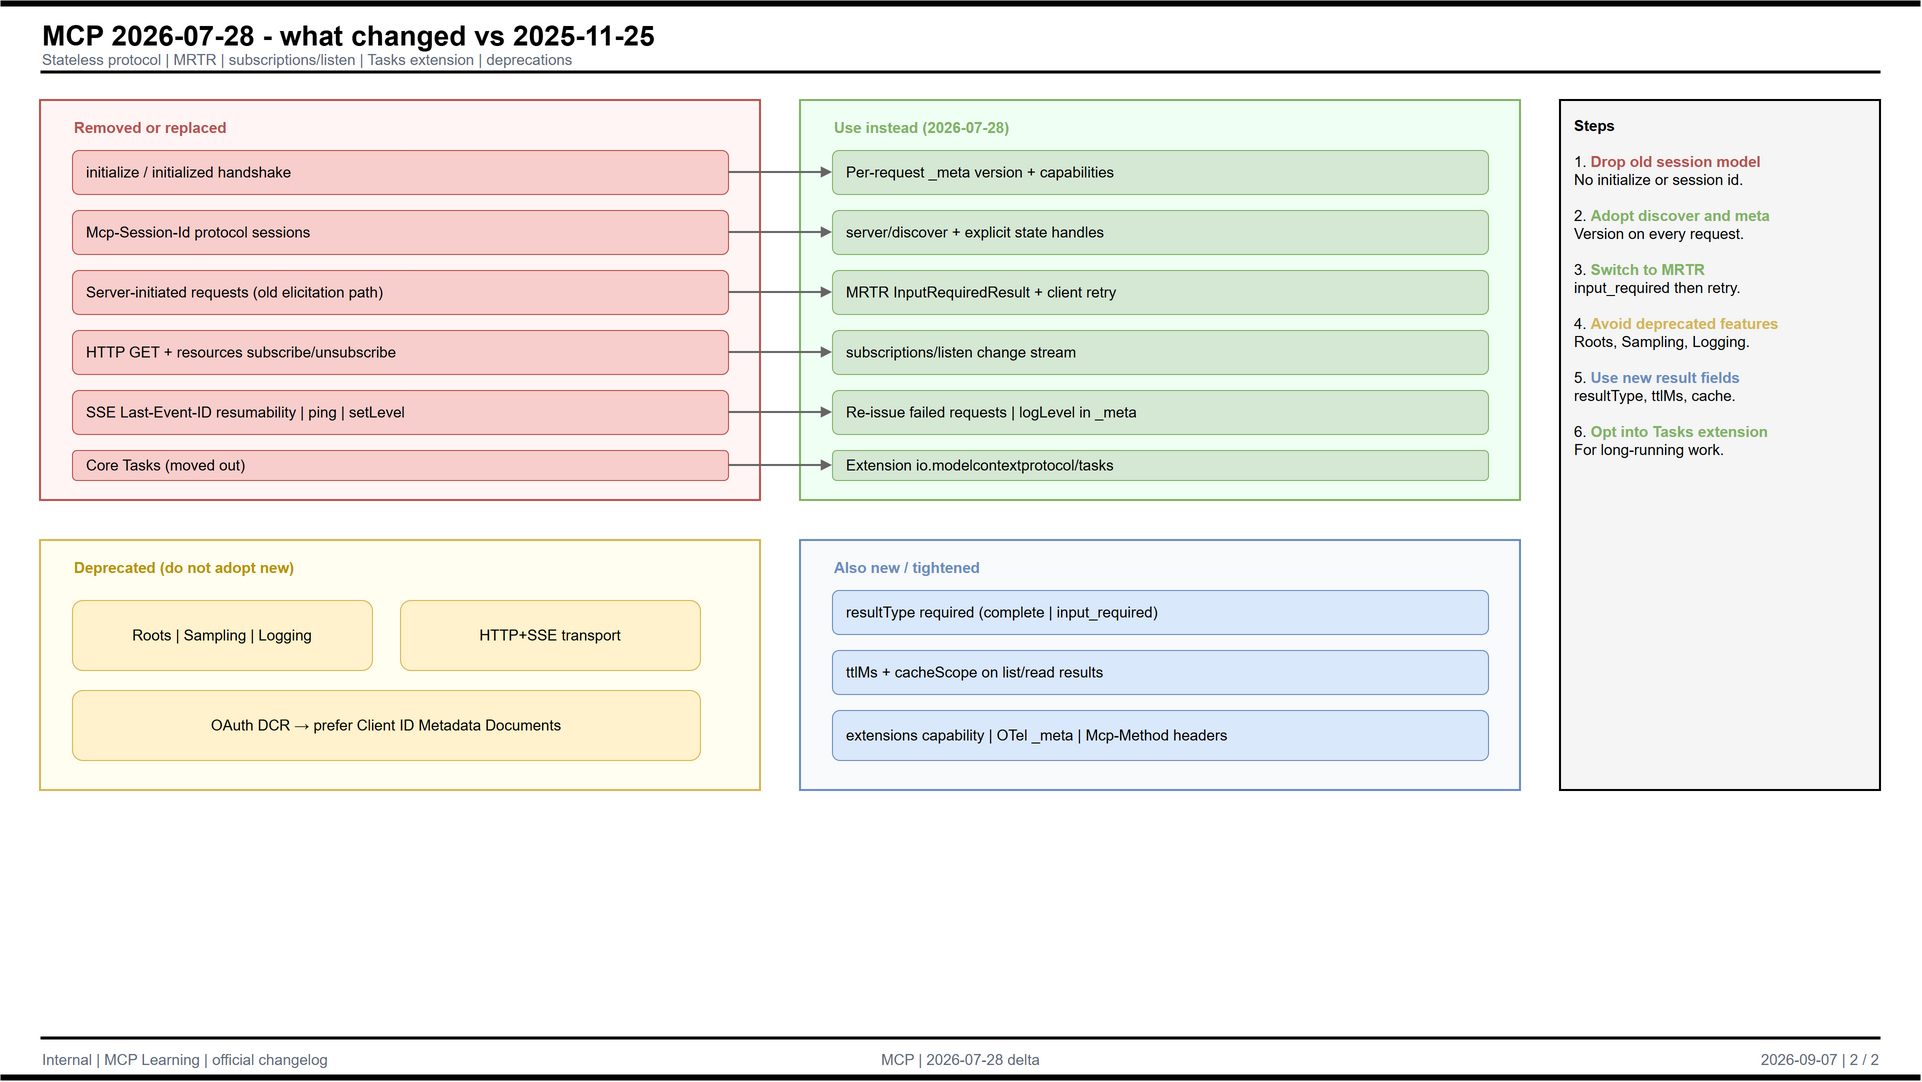

The diagram above was exported from draw.io. Its source (the exported page's mxGraphModel, read from the mxfile embedded in the PNG):
<mxGraphModel dx="1920" dy="1080" grid="1" gridSize="10" guides="1" tooltips="1" connect="1" arrows="1" fold="1" page="1" pageScale="1" pageWidth="1920" pageHeight="1080" math="0" shadow="0">
  <root>
    <mxCell id="0" />
    <mxCell id="1" parent="0" />
    <mxCell id="barTop" value="" style="rounded=0;fillColor=#000000;strokeColor=none;" vertex="1" parent="1">
      <mxGeometry x="0" y="0" width="1920" height="6" as="geometry" />
    </mxCell>
    <mxCell id="title" value="MCP 2026-07-28 - what changed vs 2025-11-25" style="text;html=1;strokeColor=none;fillColor=none;align=left;fontFamily=Helvetica;fontSize=28;fontStyle=1;fontColor=#000000;" vertex="1" parent="1">
      <mxGeometry x="40" y="12" width="1500" height="32" as="geometry" />
    </mxCell>
    <mxCell id="sub" value="Stateless protocol  |  MRTR  |  subscriptions/listen  |  Tasks extension  |  deprecations" style="text;html=1;strokeColor=none;fillColor=none;align=left;fontFamily=Helvetica;fontSize=15;fontColor=#5F6B7A;" vertex="1" parent="1">
      <mxGeometry x="40" y="44" width="1500" height="22" as="geometry" />
    </mxCell>
    <mxCell id="barHead" value="" style="rounded=0;fillColor=#000000;strokeColor=none;" vertex="1" parent="1">
      <mxGeometry x="40" y="70" width="1840" height="3" as="geometry" />
    </mxCell>
    <mxCell id="oldFrame" value="" style="rounded=0;whiteSpace=wrap;html=1;fillColor=#FFF5F5;strokeColor=#b85450;strokeWidth=2;" vertex="1" parent="1">
      <mxGeometry x="40" y="100" width="720" height="400" as="geometry" />
    </mxCell>
    <mxCell id="oldTitle" value="Removed or replaced" style="text;html=1;strokeColor=none;fillColor=none;align=left;fontFamily=Helvetica;fontSize=15;fontStyle=1;fontColor=#b85450;" vertex="1" parent="1">
      <mxGeometry x="72" y="112" width="300" height="24" as="geometry" />
    </mxCell>
    <mxCell id="old1" value="initialize / initialized handshake" style="rounded=1;whiteSpace=wrap;html=1;fillColor=#f8cecc;strokeColor=#b85450;fontFamily=Helvetica;fontSize=15;align=left;spacingLeft=12;" vertex="1" parent="1">
      <mxGeometry x="72" y="150" width="656" height="44" as="geometry" />
    </mxCell>
    <mxCell id="old2" value="Mcp-Session-Id protocol sessions" style="rounded=1;whiteSpace=wrap;html=1;fillColor=#f8cecc;strokeColor=#b85450;fontFamily=Helvetica;fontSize=15;align=left;spacingLeft=12;" vertex="1" parent="1">
      <mxGeometry x="72" y="210" width="656" height="44" as="geometry" />
    </mxCell>
    <mxCell id="old3" value="Server-initiated requests (old elicitation path)" style="rounded=1;whiteSpace=wrap;html=1;fillColor=#f8cecc;strokeColor=#b85450;fontFamily=Helvetica;fontSize=15;align=left;spacingLeft=12;" vertex="1" parent="1">
      <mxGeometry x="72" y="270" width="656" height="44" as="geometry" />
    </mxCell>
    <mxCell id="old4" value="HTTP GET + resources subscribe/unsubscribe" style="rounded=1;whiteSpace=wrap;html=1;fillColor=#f8cecc;strokeColor=#b85450;fontFamily=Helvetica;fontSize=15;align=left;spacingLeft=12;" vertex="1" parent="1">
      <mxGeometry x="72" y="330" width="656" height="44" as="geometry" />
    </mxCell>
    <mxCell id="old5" value="SSE Last-Event-ID resumability  |  ping  |  setLevel" style="rounded=1;whiteSpace=wrap;html=1;fillColor=#f8cecc;strokeColor=#b85450;fontFamily=Helvetica;fontSize=15;align=left;spacingLeft=12;" vertex="1" parent="1">
      <mxGeometry x="72" y="390" width="656" height="44" as="geometry" />
    </mxCell>
    <mxCell id="old6" value="Core Tasks (moved out)" style="rounded=1;whiteSpace=wrap;html=1;fillColor=#f8cecc;strokeColor=#b85450;fontFamily=Helvetica;fontSize=15;align=left;spacingLeft=12;" vertex="1" parent="1">
      <mxGeometry x="72" y="450" width="656" height="30" as="geometry" />
    </mxCell>
    <mxCell id="newFrame" value="" style="rounded=0;whiteSpace=wrap;html=1;fillColor=#F0FFF4;strokeColor=#82b366;strokeWidth=2;" vertex="1" parent="1">
      <mxGeometry x="800" y="100" width="720" height="400" as="geometry" />
    </mxCell>
    <mxCell id="newTitle" value="Use instead (2026-07-28)" style="text;html=1;strokeColor=none;fillColor=none;align=left;fontFamily=Helvetica;fontSize=15;fontStyle=1;fontColor=#82b366;" vertex="1" parent="1">
      <mxGeometry x="832" y="112" width="360" height="24" as="geometry" />
    </mxCell>
    <mxCell id="new1" value="Per-request _meta version + capabilities" style="rounded=1;whiteSpace=wrap;html=1;fillColor=#d5e8d4;strokeColor=#82b366;fontFamily=Helvetica;fontSize=15;align=left;spacingLeft=12;" vertex="1" parent="1">
      <mxGeometry x="832" y="150" width="656" height="44" as="geometry" />
    </mxCell>
    <mxCell id="new2" value="server/discover + explicit state handles" style="rounded=1;whiteSpace=wrap;html=1;fillColor=#d5e8d4;strokeColor=#82b366;fontFamily=Helvetica;fontSize=15;align=left;spacingLeft=12;" vertex="1" parent="1">
      <mxGeometry x="832" y="210" width="656" height="44" as="geometry" />
    </mxCell>
    <mxCell id="new3" value="MRTR InputRequiredResult + client retry" style="rounded=1;whiteSpace=wrap;html=1;fillColor=#d5e8d4;strokeColor=#82b366;fontFamily=Helvetica;fontSize=15;align=left;spacingLeft=12;" vertex="1" parent="1">
      <mxGeometry x="832" y="270" width="656" height="44" as="geometry" />
    </mxCell>
    <mxCell id="new4" value="subscriptions/listen change stream" style="rounded=1;whiteSpace=wrap;html=1;fillColor=#d5e8d4;strokeColor=#82b366;fontFamily=Helvetica;fontSize=15;align=left;spacingLeft=12;" vertex="1" parent="1">
      <mxGeometry x="832" y="330" width="656" height="44" as="geometry" />
    </mxCell>
    <mxCell id="new5" value="Re-issue failed requests  |  logLevel in _meta" style="rounded=1;whiteSpace=wrap;html=1;fillColor=#d5e8d4;strokeColor=#82b366;fontFamily=Helvetica;fontSize=15;align=left;spacingLeft=12;" vertex="1" parent="1">
      <mxGeometry x="832" y="390" width="656" height="44" as="geometry" />
    </mxCell>
    <mxCell id="new6" value="Extension io.modelcontextprotocol/tasks" style="rounded=1;whiteSpace=wrap;html=1;fillColor=#d5e8d4;strokeColor=#82b366;fontFamily=Helvetica;fontSize=15;align=left;spacingLeft=12;" vertex="1" parent="1">
      <mxGeometry x="832" y="450" width="656" height="30" as="geometry" />
    </mxCell>
    <mxCell id="depFrame" value="" style="rounded=0;whiteSpace=wrap;html=1;fillColor=#FFFEF0;strokeColor=#d6b656;strokeWidth=2;" vertex="1" parent="1">
      <mxGeometry x="40" y="540" width="720" height="250" as="geometry" />
    </mxCell>
    <mxCell id="depTitle" value="Deprecated (do not adopt new)" style="text;html=1;strokeColor=none;fillColor=none;align=left;fontFamily=Helvetica;fontSize=15;fontStyle=1;fontColor=#b7950b;" vertex="1" parent="1">
      <mxGeometry x="72" y="552" width="400" height="24" as="geometry" />
    </mxCell>
    <mxCell id="dep1" value="Roots  |  Sampling  |  Logging" style="rounded=1;whiteSpace=wrap;html=1;fillColor=#fff2cc;strokeColor=#d6b656;fontFamily=Helvetica;fontSize=15;align=center;" vertex="1" parent="1">
      <mxGeometry x="72" y="600" width="300" height="70" as="geometry" />
    </mxCell>
    <mxCell id="dep2" value="HTTP+SSE transport" style="rounded=1;whiteSpace=wrap;html=1;fillColor=#fff2cc;strokeColor=#d6b656;fontFamily=Helvetica;fontSize=15;align=center;" vertex="1" parent="1">
      <mxGeometry x="400" y="600" width="300" height="70" as="geometry" />
    </mxCell>
    <mxCell id="dep3" value="OAuth DCR → prefer Client ID Metadata Documents" style="rounded=1;whiteSpace=wrap;html=1;fillColor=#fff2cc;strokeColor=#d6b656;fontFamily=Helvetica;fontSize=15;align=center;" vertex="1" parent="1">
      <mxGeometry x="72" y="690" width="628" height="70" as="geometry" />
    </mxCell>
    <mxCell id="extraFrame" value="" style="rounded=0;whiteSpace=wrap;html=1;fillColor=#F8FAFC;strokeColor=#6c8ebf;strokeWidth=2;" vertex="1" parent="1">
      <mxGeometry x="800" y="540" width="720" height="250" as="geometry" />
    </mxCell>
    <mxCell id="extraTitle" value="Also new / tightened" style="text;html=1;strokeColor=none;fillColor=none;align=left;fontFamily=Helvetica;fontSize=15;fontStyle=1;fontColor=#6c8ebf;" vertex="1" parent="1">
      <mxGeometry x="832" y="552" width="300" height="24" as="geometry" />
    </mxCell>
    <mxCell id="ex1" value="resultType required (complete | input_required)" style="rounded=1;whiteSpace=wrap;html=1;fillColor=#dae8fc;strokeColor=#6c8ebf;fontFamily=Helvetica;fontSize=15;align=left;spacingLeft=12;" vertex="1" parent="1">
      <mxGeometry x="832" y="590" width="656" height="44" as="geometry" />
    </mxCell>
    <mxCell id="ex2" value="ttlMs + cacheScope on list/read results" style="rounded=1;whiteSpace=wrap;html=1;fillColor=#dae8fc;strokeColor=#6c8ebf;fontFamily=Helvetica;fontSize=15;align=left;spacingLeft=12;" vertex="1" parent="1">
      <mxGeometry x="832" y="650" width="656" height="44" as="geometry" />
    </mxCell>
    <mxCell id="ex3" value="extensions capability  |  OTel _meta  |  Mcp-Method headers" style="rounded=1;whiteSpace=wrap;html=1;fillColor=#dae8fc;strokeColor=#6c8ebf;fontFamily=Helvetica;fontSize=15;align=left;spacingLeft=12;" vertex="1" parent="1">
      <mxGeometry x="832" y="710" width="656" height="50" as="geometry" />
    </mxCell>
    <mxCell id="legend" value="&lt;b&gt;Steps&lt;/b&gt;&lt;br&gt;&lt;br&gt;1. &lt;b&gt;&lt;font color=&quot;#b85450&quot;&gt;Drop old session model&lt;/font&gt;&lt;/b&gt;&lt;br&gt;No initialize or session id.&lt;br&gt;&lt;br&gt;2. &lt;b&gt;&lt;font color=&quot;#82b366&quot;&gt;Adopt discover and meta&lt;/font&gt;&lt;/b&gt;&lt;br&gt;Version on every request.&lt;br&gt;&lt;br&gt;3. &lt;b&gt;&lt;font color=&quot;#82b366&quot;&gt;Switch to MRTR&lt;/font&gt;&lt;/b&gt;&lt;br&gt;input_required then retry.&lt;br&gt;&lt;br&gt;4. &lt;b&gt;&lt;font color=&quot;#d6b656&quot;&gt;Avoid deprecated features&lt;/font&gt;&lt;/b&gt;&lt;br&gt;Roots, Sampling, Logging.&lt;br&gt;&lt;br&gt;5. &lt;b&gt;&lt;font color=&quot;#6c8ebf&quot;&gt;Use new result fields&lt;/font&gt;&lt;/b&gt;&lt;br&gt;resultType, ttlMs, cache.&lt;br&gt;&lt;br&gt;6. &lt;b&gt;&lt;font color=&quot;#82b366&quot;&gt;Opt into Tasks extension&lt;/font&gt;&lt;/b&gt;&lt;br&gt;For long-running work." style="rounded=0;whiteSpace=wrap;html=1;align=left;verticalAlign=top;spacingLeft=12;spacingRight=12;spacingTop=10;spacingBottom=10;fillColor=#F5F5F5;strokeColor=#000000;strokeWidth=2;fontFamily=Helvetica;fontSize=15;" vertex="1" parent="1">
      <mxGeometry x="1560" y="100" width="320" height="690" as="geometry" />
    </mxCell>
    <mxCell id="e1" style="edgeStyle=orthogonalEdgeStyle;rounded=1;orthogonalLoop=1;jettySize=auto;html=1;endArrow=block;endFill=1;strokeWidth=2;strokeColor=#666666;" edge="1" parent="1" source="old1" target="new1">
      <mxGeometry relative="1" as="geometry" />
    </mxCell>
    <mxCell id="e2" style="edgeStyle=orthogonalEdgeStyle;rounded=1;orthogonalLoop=1;jettySize=auto;html=1;endArrow=block;endFill=1;strokeWidth=2;strokeColor=#666666;" edge="1" parent="1" source="old2" target="new2">
      <mxGeometry relative="1" as="geometry" />
    </mxCell>
    <mxCell id="e3" style="edgeStyle=orthogonalEdgeStyle;rounded=1;orthogonalLoop=1;jettySize=auto;html=1;endArrow=block;endFill=1;strokeWidth=2;strokeColor=#666666;" edge="1" parent="1" source="old3" target="new3">
      <mxGeometry relative="1" as="geometry" />
    </mxCell>
    <mxCell id="e4" style="edgeStyle=orthogonalEdgeStyle;rounded=1;orthogonalLoop=1;jettySize=auto;html=1;endArrow=block;endFill=1;strokeWidth=2;strokeColor=#666666;" edge="1" parent="1" source="old4" target="new4">
      <mxGeometry relative="1" as="geometry" />
    </mxCell>
    <mxCell id="e5" style="edgeStyle=orthogonalEdgeStyle;rounded=1;orthogonalLoop=1;jettySize=auto;html=1;endArrow=block;endFill=1;strokeWidth=2;strokeColor=#666666;" edge="1" parent="1" source="old5" target="new5">
      <mxGeometry relative="1" as="geometry" />
    </mxCell>
    <mxCell id="e6" style="edgeStyle=orthogonalEdgeStyle;rounded=1;orthogonalLoop=1;jettySize=auto;html=1;endArrow=block;endFill=1;strokeWidth=2;strokeColor=#666666;" edge="1" parent="1" source="old6" target="new6">
      <mxGeometry relative="1" as="geometry" />
    </mxCell>
    <mxCell id="barFoot" value="" style="rounded=0;fillColor=#000000;strokeColor=none;" vertex="1" parent="1">
      <mxGeometry x="40" y="1036" width="1840" height="3" as="geometry" />
    </mxCell>
    <mxCell id="ftL" value="Internal  |  MCP Learning  |  official changelog" style="text;html=1;align=left;fontFamily=Helvetica;fontSize=15;fontColor=#5F6B7A;" vertex="1" parent="1">
      <mxGeometry x="40" y="1044" width="560" height="22" as="geometry" />
    </mxCell>
    <mxCell id="ftM" value="MCP  |  2026-07-28 delta" style="text;html=1;align=center;fontFamily=Helvetica;fontSize=15;fontColor=#5F6B7A;" vertex="1" parent="1">
      <mxGeometry x="620" y="1044" width="680" height="22" as="geometry" />
    </mxCell>
    <mxCell id="ftR" value="2026-09-07   |   2 / 2" style="text;html=1;align=right;fontFamily=Helvetica;fontSize=15;fontColor=#5F6B7A;" vertex="1" parent="1">
      <mxGeometry x="1320" y="1044" width="560" height="22" as="geometry" />
    </mxCell>
    <mxCell id="barBottom" value="" style="rounded=0;fillColor=#000000;strokeColor=none;" vertex="1" parent="1">
      <mxGeometry x="0" y="1074" width="1920" height="6" as="geometry" />
    </mxCell>
  </root>
</mxGraphModel>